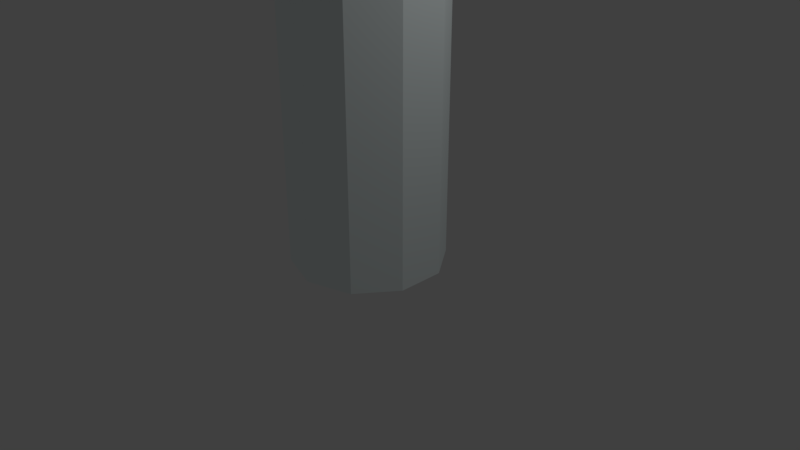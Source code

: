 # Source: Steampipe.blend  (saved by Blender 2.78.0; exported with 4.5.12 LTS)
import bpy
from mathutils import Matrix  # noqa: F401  (used for matrix-valued properties, if any)

bpy.ops.wm.read_factory_settings(use_empty=True)
scene = bpy.context.scene
scene.name = 'Scene'

# ---- collections
col_collection_1 = bpy.data.collections.new('Collection 1'); scene.collection.children.link(col_collection_1)

# ---- materials (node trees are filled in below, after node groups)
mat_steampipe_gray = bpy.data.materials.new('Steampipe_Gray')
mat_steampipe_gray.alpha_threshold = 0.0
mat_steampipe_gray.use_transparent_shadow = False
mat_steampipe_gray.diffuse_color = (0.1574, 0.1574, 0.1574, 1.0)
mat_steampipe_gray.roughness = 0.5
mat_steampipe = bpy.data.materials.new('Steampipe')
mat_steampipe.alpha_threshold = 0.0
mat_steampipe.use_transparent_shadow = False
mat_steampipe.diffuse_color = (0.9114, 1.0, 1.0, 1.0)
mat_steampipe.roughness = 0.5
mat_steampipe.line_color = (0.0, 0.0, 0.0, 1.0)

# ---- material node trees

# ---- world
world_world = bpy.data.worlds.new('World'); scene.world = world_world
world_world.color = (0.05088, 0.05088, 0.05088)
world_world.use_sun_shadow = False
world_world.sun_shadow_jitter_overblur = 0.0
world_world.cycles.sampling_method = 'MANUAL'

# ---- cameras
cam_camera = bpy.data.cameras.new('Camera')
cam_camera.clip_end = 100.0
cam_camera.lens = 35.0
cam_camera.sensor_width = 32.0
cam_camera.sensor_height = 18.0
cam_camera.ortho_scale = 7.314
cam_camera.dof.focus_distance = 0.0
cam_camera.dof.aperture_fstop = 128.0

# ---- lights
light_lamp = bpy.data.lights.new('Lamp', 'POINT')
light_lamp.transmission_factor = 0.0
light_lamp.cutoff_distance = 30.0
light_lamp.energy = 100.0
light_lamp.shadow_buffer_clip_start = 1.001
light_lamp.shadow_soft_size = 0.1
light_lamp.shadow_maximum_resolution = 0.006
light_lamp.use_absolute_resolution = True

# ---- meshes
me_cylinder_001 = bpy.data.meshes.new('Cylinder.001')
me_cylinder_001.from_pydata([(0.0, 1.0, -1.0), (0.0, 1.0, 1.0), (0.5878, 0.809, -1.0), (0.5878, 0.809, 1.0), (0.9511, 0.309, -1.0), (0.9511, 0.309, 1.0), (0.9511, -0.309, -1.0), (0.9511, -0.309, 1.0), (0.5878, -0.809, -1.0), (0.5878, -0.809, 1.0), (-8.742e-08, -1.0, -1.0), (-8.742e-08, -1.0, 1.0), (-0.5878, -0.809, -1.0), (-0.5878, -0.809, 1.0), (-0.9511, -0.309, -1.0), (-0.9511, -0.309, 1.0), (-0.9511, 0.309, -1.0), (-0.9511, 0.309, 1.0), (-0.5878, 0.809, -1.0), (-0.5878, 0.809, 1.0), (-0.3485, -0.4796, 1.0), (-0.3485, -0.4796, -1.0), (-5.183e-08, -0.5929, 1.0), (-5.183e-08, -0.5929, -1.0), (0.0, 0.5929, 1.0), (0.0, 0.5929, -1.0), (0.3485, -0.4796, 1.0), (0.3485, -0.4796, -1.0), (-0.5638, -0.1832, 1.0), (-0.5638, -0.1832, -1.0), (-0.3485, 0.4796, 1.0), (-0.3485, 0.4796, -1.0), (-0.5638, 0.1832, 1.0), (-0.5638, 0.1832, -1.0), (0.5638, 0.1832, 1.0), (0.5638, 0.1832, -1.0), (0.3485, 0.4796, 1.0), (0.3485, 0.4796, -1.0), (0.5638, -0.1832, 1.0), (0.5638, -0.1832, -1.0), (-0.5638, 0.02769, 1.0)], [], [(0, 1, 3, 2), (2, 3, 5, 4), (4, 5, 7, 6), (6, 7, 9, 8), (8, 9, 11, 10), (10, 11, 13, 12), (12, 13, 15, 14), (14, 15, 17, 16), (3, 1, 19, 17, 40, 32, 30, 24, 36, 34, 5), (16, 17, 19, 18), (18, 19, 1, 0), (0, 2, 4, 35, 37, 25, 31, 33, 29, 14, 16, 18), (33, 32, 40, 28, 29), (35, 34, 36, 37), (31, 30, 32, 33), (14, 29, 21, 23, 27, 39, 35, 4, 6, 8, 10, 12), (39, 38, 34, 35), (21, 20, 22, 23), (29, 28, 20, 21), (5, 34, 38, 26, 22, 20, 28, 40, 17, 15, 13, 11, 9, 7), (27, 26, 38, 39), (25, 24, 30, 31), (37, 36, 24, 25), (23, 22, 26, 27)])
me_cylinder_001.materials.append(mat_steampipe_gray)
me_cylinder_001.use_remesh_preserve_volume = False
me_cylinder_001.use_remesh_preserve_attributes = False
me_cylinder_001.use_mirror_vertex_groups = False
me_cylinder_001.update()
me_cylinder = bpy.data.meshes.new('Cylinder')
me_cylinder.from_pydata([(0.0, 0.7091, -0.7117), (0.4168, 0.5737, -0.7117), (0.6744, 0.2191, -0.7117), (0.6744, -0.2191, -0.7117), (0.4168, -0.5737, -0.7117), (-6.199e-08, -0.7091, -0.7117), (-0.4168, -0.5737, -0.7117), (-0.6744, -0.2191, -0.7117), (-0.6744, 0.2191, -0.7117), (-0.4168, 0.5737, -0.7117), (0.0, 1.0, -1.0), (0.0, 1.0, 1.0), (0.5878, 0.809, -1.0), (0.5878, 0.809, 1.0), (0.9511, 0.309, -1.0), (0.9511, 0.309, 1.0), (0.9511, -0.309, -1.0), (0.9511, -0.309, 1.0), (0.5878, -0.809, -1.0), (0.5878, -0.809, 1.0), (-8.742e-08, -1.0, -1.0), (-8.742e-08, -1.0, 1.0), (-0.5878, -0.809, -1.0), (-0.5878, -0.809, 1.0), (-0.9511, -0.309, -1.0), (-0.9511, -0.309, 1.0), (-0.9511, 0.309, -1.0), (-0.9511, 0.309, 1.0), (-0.5878, 0.809, -1.0), (-0.5878, 0.809, 1.0), (-0.4168, -0.5737, 1.0), (-6.199e-08, -0.7091, 1.0), (0.0, 0.7091, 1.0), (0.4168, -0.5737, 1.0), (-0.6744, -0.2191, 1.0), (-0.4168, 0.5737, 1.0), (-0.6744, 0.2191, 1.0), (0.6744, 0.2191, 1.0), (0.4168, 0.5737, 1.0), (0.6744, -0.2191, 1.0)], [], [(0, 1, 38, 32), (1, 2, 37, 38), (2, 3, 39, 37), (3, 4, 33, 39), (4, 5, 31, 33), (5, 6, 30, 31), (6, 7, 34, 30), (7, 8, 36, 34), (8, 9, 35, 36), (9, 0, 32, 35), (0, 9, 8, 7, 6, 5, 4, 3, 2, 1), (10, 11, 13, 12), (12, 13, 15, 14), (14, 15, 17, 16), (16, 17, 19, 18), (18, 19, 21, 20), (20, 21, 23, 22), (22, 23, 25, 24), (24, 25, 27, 26), (13, 11, 29, 27, 36, 35, 32, 38, 37, 39, 17, 15), (26, 27, 29, 28), (28, 29, 11, 10), (10, 12, 14, 16, 18, 20, 22, 24, 26, 28), (17, 39, 33, 31, 30, 34, 36, 27, 25, 23, 21, 19)])
me_cylinder.materials.append(mat_steampipe)
me_cylinder.use_remesh_preserve_volume = False
me_cylinder.use_remesh_preserve_attributes = False
me_cylinder.use_mirror_vertex_groups = False
me_cylinder.update()

# ---- objects
ob_cylinder_001 = bpy.data.objects.new('Cylinder.001', me_cylinder_001)
ob_cylinder = bpy.data.objects.new('Cylinder', me_cylinder)
ob_lamp = bpy.data.objects.new('Lamp', light_lamp)
ob_camera = bpy.data.objects.new('Camera', cam_camera)

# ---- transforms, parenting, visibility, modifiers, constraints
ob_cylinder_001.location = (0.0, 0.0, 5.312)
ob_cylinder_001.scale = (1.177, 1.177, 0.3978)
ob_cylinder_001.lineart.crease_threshold = 0.0
ob_cylinder.location = (0.0, 0.0, 2.756)
ob_cylinder.scale = (1.0, 1.0, 2.769)
ob_cylinder.lineart.crease_threshold = 0.0
ob_lamp.location = (4.076, 1.005, 5.904)
ob_lamp.rotation_euler = (0.6503, 0.05522, 1.866)
ob_lamp.lock_rotations_4d = False
ob_lamp.empty_display_type = 'ARROWS'
ob_lamp.color = (0.0, 0.0, 0.0, 0.0)
ob_lamp.lineart.crease_threshold = 0.0
ob_camera.location = (7.481, -6.508, 5.344)
ob_camera.rotation_euler = (1.109, 0.0, 0.8149)
ob_camera.lock_rotations_4d = False
ob_camera.empty_display_type = 'ARROWS'
ob_camera.color = (0.0, 0.0, 0.0, 0.0)
ob_camera.display_type = 'WIRE'
ob_camera.lineart.crease_threshold = 0.0

# ---- collection membership
col_collection_1.objects.link(ob_cylinder_001)
col_collection_1.objects.link(ob_cylinder)
col_collection_1.objects.link(ob_lamp)
col_collection_1.objects.link(ob_camera)

# ---- scene / render settings (as saved in the file)
scene.camera = ob_camera
scene.frame_start = 1; scene.frame_end = 250; scene.frame_set(1)
scene.render.engine = 'BLENDER_EEVEE_NEXT'
scene.render.resolution_percentage = 50
scene.render.dither_intensity = 0.0
scene.cycles.use_denoising = False
scene.cycles.samples = 128
scene.cycles.sampling_pattern = 'TABULATED_SOBOL'
scene.cycles.light_sampling_threshold = 0.0
scene.cycles.use_adaptive_sampling = False
scene.cycles.use_light_tree = False
scene.cycles.blur_glossy = 0.0
scene.cycles.sample_clamp_indirect = 0.0
scene.view_settings.view_transform = 'Standard'
bpy.context.view_layer.update()
